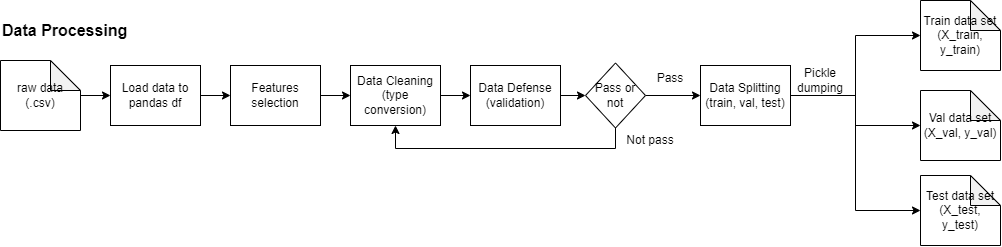

The diagram above was exported from draw.io. Its source (the exported page's mxGraphModel, read from the mxfile embedded in the PNG):
<mxGraphModel dx="1114" dy="709" grid="1" gridSize="10" guides="1" tooltips="1" connect="1" arrows="1" fold="1" page="1" pageScale="1" pageWidth="850" pageHeight="1100" math="0" shadow="0">
  <root>
    <mxCell id="0" />
    <mxCell id="1" parent="0" />
    <mxCell id="2" style="edgeStyle=orthogonalEdgeStyle;rounded=0;orthogonalLoop=1;jettySize=auto;html=1;entryX=0;entryY=0.5;entryDx=0;entryDy=0;" edge="1" source="3" target="10" parent="1">
      <mxGeometry relative="1" as="geometry" />
    </mxCell>
    <mxCell id="3" value="Load data to pandas df" style="rounded=0;whiteSpace=wrap;html=1;" vertex="1" parent="1">
      <mxGeometry x="150" y="125" width="90" height="60" as="geometry" />
    </mxCell>
    <mxCell id="4" value="Data Processing" style="text;html=1;strokeColor=none;fillColor=none;align=left;verticalAlign=middle;whiteSpace=wrap;rounded=0;fontStyle=1;fontSize=16;" vertex="1" parent="1">
      <mxGeometry x="40" y="80" width="140" height="20" as="geometry" />
    </mxCell>
    <mxCell id="5" style="edgeStyle=orthogonalEdgeStyle;rounded=0;orthogonalLoop=1;jettySize=auto;html=1;exitX=0.5;exitY=1;exitDx=0;exitDy=0;" edge="1" source="3" target="3" parent="1">
      <mxGeometry relative="1" as="geometry" />
    </mxCell>
    <mxCell id="6" style="edgeStyle=orthogonalEdgeStyle;rounded=0;orthogonalLoop=1;jettySize=auto;html=1;entryX=0;entryY=0.5;entryDx=0;entryDy=0;" edge="1" source="7" target="3" parent="1">
      <mxGeometry relative="1" as="geometry" />
    </mxCell>
    <mxCell id="7" value="raw data (.csv)" style="shape=note;whiteSpace=wrap;html=1;backgroundOutline=1;darkOpacity=0.05;" vertex="1" parent="1">
      <mxGeometry x="40" y="120" width="80" height="70" as="geometry" />
    </mxCell>
    <mxCell id="8" style="edgeStyle=orthogonalEdgeStyle;rounded=0;orthogonalLoop=1;jettySize=auto;html=1;exitX=0.5;exitY=1;exitDx=0;exitDy=0;" edge="1" source="3" target="3" parent="1">
      <mxGeometry relative="1" as="geometry" />
    </mxCell>
    <mxCell id="9" style="edgeStyle=orthogonalEdgeStyle;rounded=0;orthogonalLoop=1;jettySize=auto;html=1;entryX=0;entryY=0.5;entryDx=0;entryDy=0;" edge="1" source="10" target="24" parent="1">
      <mxGeometry relative="1" as="geometry" />
    </mxCell>
    <mxCell id="10" value="Features selection" style="rounded=0;whiteSpace=wrap;html=1;" vertex="1" parent="1">
      <mxGeometry x="270" y="125" width="90" height="60" as="geometry" />
    </mxCell>
    <mxCell id="11" style="edgeStyle=orthogonalEdgeStyle;rounded=0;orthogonalLoop=1;jettySize=auto;html=1;entryX=0;entryY=0.5;entryDx=0;entryDy=0;" edge="1" source="12" target="22" parent="1">
      <mxGeometry relative="1" as="geometry" />
    </mxCell>
    <mxCell id="12" value="Data Defense (validation)" style="rounded=0;whiteSpace=wrap;html=1;" vertex="1" parent="1">
      <mxGeometry x="510" y="125" width="90" height="60" as="geometry" />
    </mxCell>
    <mxCell id="13" style="edgeStyle=orthogonalEdgeStyle;rounded=0;orthogonalLoop=1;jettySize=auto;html=1;exitX=1;exitY=0.5;exitDx=0;exitDy=0;entryX=0;entryY=0.5;entryDx=0;entryDy=0;entryPerimeter=0;" edge="1" source="16" target="17" parent="1">
      <mxGeometry relative="1" as="geometry" />
    </mxCell>
    <mxCell id="14" style="edgeStyle=orthogonalEdgeStyle;rounded=0;orthogonalLoop=1;jettySize=auto;html=1;exitX=1;exitY=0.5;exitDx=0;exitDy=0;entryX=0;entryY=0.5;entryDx=0;entryDy=0;entryPerimeter=0;" edge="1" source="16" target="18" parent="1">
      <mxGeometry relative="1" as="geometry" />
    </mxCell>
    <mxCell id="15" style="edgeStyle=orthogonalEdgeStyle;rounded=0;orthogonalLoop=1;jettySize=auto;html=1;exitX=1;exitY=0.5;exitDx=0;exitDy=0;entryX=0;entryY=0.5;entryDx=0;entryDy=0;entryPerimeter=0;" edge="1" source="16" target="19" parent="1">
      <mxGeometry relative="1" as="geometry" />
    </mxCell>
    <mxCell id="16" value="Data Splitting (train, val, test)" style="rounded=0;whiteSpace=wrap;html=1;" vertex="1" parent="1">
      <mxGeometry x="740" y="125" width="90" height="60" as="geometry" />
    </mxCell>
    <mxCell id="17" value="Train data set (X_train, y_train)" style="shape=note;whiteSpace=wrap;html=1;backgroundOutline=1;darkOpacity=0.05;" vertex="1" parent="1">
      <mxGeometry x="960" y="60" width="80" height="70" as="geometry" />
    </mxCell>
    <mxCell id="18" value="Val data set&lt;br&gt;(X_val, y_val)" style="shape=note;whiteSpace=wrap;html=1;backgroundOutline=1;darkOpacity=0.05;" vertex="1" parent="1">
      <mxGeometry x="960" y="150" width="80" height="70" as="geometry" />
    </mxCell>
    <mxCell id="19" value="Test data set&lt;br&gt;(X_test, y_test)" style="shape=note;whiteSpace=wrap;html=1;backgroundOutline=1;darkOpacity=0.05;" vertex="1" parent="1">
      <mxGeometry x="960" y="235" width="80" height="70" as="geometry" />
    </mxCell>
    <mxCell id="20" style="edgeStyle=orthogonalEdgeStyle;rounded=0;orthogonalLoop=1;jettySize=auto;html=1;entryX=0;entryY=0.5;entryDx=0;entryDy=0;exitX=1;exitY=0.5;exitDx=0;exitDy=0;" edge="1" source="22" target="16" parent="1">
      <mxGeometry relative="1" as="geometry">
        <mxPoint x="710" y="155" as="sourcePoint" />
      </mxGeometry>
    </mxCell>
    <mxCell id="21" style="edgeStyle=orthogonalEdgeStyle;rounded=0;orthogonalLoop=1;jettySize=auto;html=1;entryX=0.5;entryY=1;entryDx=0;entryDy=0;" edge="1" source="22" target="24" parent="1">
      <mxGeometry relative="1" as="geometry">
        <Array as="points">
          <mxPoint x="655" y="208" />
          <mxPoint x="435" y="208" />
        </Array>
      </mxGeometry>
    </mxCell>
    <mxCell id="22" value="Pass or not" style="rhombus;whiteSpace=wrap;html=1;" vertex="1" parent="1">
      <mxGeometry x="625" y="122.5" width="60" height="65" as="geometry" />
    </mxCell>
    <mxCell id="23" style="edgeStyle=orthogonalEdgeStyle;rounded=0;orthogonalLoop=1;jettySize=auto;html=1;entryX=0;entryY=0.5;entryDx=0;entryDy=0;" edge="1" source="24" target="12" parent="1">
      <mxGeometry relative="1" as="geometry" />
    </mxCell>
    <mxCell id="24" value="Data Cleaning (type conversion)" style="rounded=0;whiteSpace=wrap;html=1;" vertex="1" parent="1">
      <mxGeometry x="390" y="125" width="90" height="60" as="geometry" />
    </mxCell>
    <mxCell id="25" value="Pass" style="text;html=1;strokeColor=none;fillColor=none;align=center;verticalAlign=middle;whiteSpace=wrap;rounded=0;" vertex="1" parent="1">
      <mxGeometry x="680" y="122.5" width="60" height="30" as="geometry" />
    </mxCell>
    <mxCell id="26" value="Not pass" style="text;html=1;strokeColor=none;fillColor=none;align=center;verticalAlign=middle;whiteSpace=wrap;rounded=0;" vertex="1" parent="1">
      <mxGeometry x="660" y="185" width="60" height="30" as="geometry" />
    </mxCell>
    <mxCell id="27" value="Pickle dumping" style="text;html=1;strokeColor=none;fillColor=none;align=center;verticalAlign=middle;whiteSpace=wrap;rounded=0;" vertex="1" parent="1">
      <mxGeometry x="830" y="125" width="60" height="30" as="geometry" />
    </mxCell>
  </root>
</mxGraphModel>